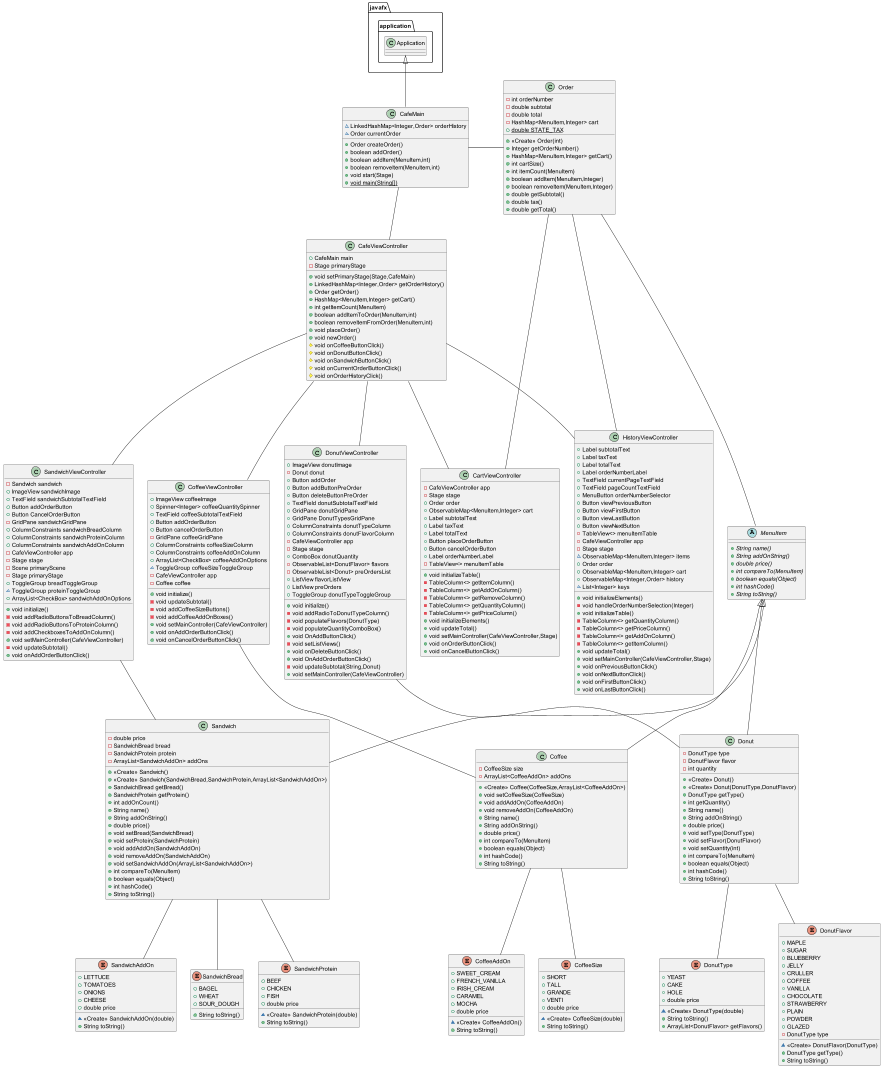

The diagram above was rendered by PlantUML. Its source (embedded in the PNG):
@startuml


enum CoffeeAddOn {
+  SWEET_CREAM
+  FRENCH_VANILLA
+  IRISH_CREAM
+  CARAMEL
+  MOCHA
+ double price
~ <<Create>> CoffeeAddOn()
+ String toString()
}


enum DonutType {
+  YEAST
+  CAKE
+  HOLE
+ double price
~ <<Create>> DonutType(double)
+ String toString()
+ ArrayList<DonutFlavor> getFlavors()
}


class CartViewController {
- CafeViewController app
- Stage stage
+ Order order
+ ObservableMap<MenuItem,Integer> cart
+ Label subtotalText
+ Label taxText
+ Label totalText
+ Button placeOrderButton
+ Button cancelOrderButton
+ Label orderNumberLabel
- TableView<> menuItemTable
+ void initializeTable()
- TableColumn<> getItemColumn()
- TableColumn<> getAddOnColumn()
- TableColumn<> getRemoveColumn()
- TableColumn<> getQuantityColumn()
- TableColumn<> getPriceColumn()
+ void initializeElements()
+ void updateTotal()
+ void setMainController(CafeViewController,Stage)
+ void onOrderButtonClick()
+ void onCancelButtonClick()
}

abstract class MenuItem {
+ {abstract}String name()
+ {abstract}String addOnString()
+ {abstract}double price()
+ {abstract}int compareTo(MenuItem)
+ {abstract}boolean equals(Object)
+ {abstract}int hashCode()
+ {abstract}String toString()
}

enum DonutFlavor {
+  MAPLE
+  SUGAR
+  BLUEBERRY
+  JELLY
+  CRULLER
+  COFFEE
+  VANILLA
+  CHOCOLATE
+  STRAWBERRY
+  PLAIN
+  POWDER
+  GLAZED
- DonutType type
~ <<Create>> DonutFlavor(DonutType)
+ DonutType getType()
+ String toString()
}


enum CoffeeSize {
+  SHORT
+  TALL
+  GRANDE
+  VENTI
+ double price
~ <<Create>> CoffeeSize(double)
+ String toString()
}


class Coffee {
- CoffeeSize size
- ArrayList<CoffeeAddOn> addOns
+ <<Create>> Coffee(CoffeeSize,ArrayList<CoffeeAddOn>)
+ void setCoffeeSize(CoffeeSize)
+ void addAddOn(CoffeeAddOn)
+ void removeAddOn(CoffeeAddOn)
+ String name()
+ String addOnString()
+ double price()
+ int compareTo(MenuItem)
+ boolean equals(Object)
+ int hashCode()
+ String toString()
}




class Sandwich {
- double price
- SandwichBread bread
- SandwichProtein protein
- ArrayList<SandwichAddOn> addOns
+ <<Create>> Sandwich()
+ <<Create>> Sandwich(SandwichBread,SandwichProtein,ArrayList<SandwichAddOn>)
+ SandwichBread getBread()
+ SandwichProtein getProtein()
+ int addOnCount()
+ String name()
+ String addOnString()
+ double price()
+ void setBread(SandwichBread)
+ void setProtein(SandwichProtein)
+ void addAddOn(SandwichAddOn)
+ void removeAddOn(SandwichAddOn)
+ void setSandwichAddOn(ArrayList<SandwichAddOn>)
+ int compareTo(MenuItem)
+ boolean equals(Object)
+ int hashCode()
+ String toString()
}


class HistoryViewController {
+ Label subtotalText
+ Label taxText
+ Label totalText
+ Label orderNumberLabel
+ TextField currentPageTextField
+ TextField pageCountTextField
+ MenuButton orderNumberSelector
+ Button viewPreviousButton
+ Button viewFirstButton
+ Button viewLastButton
+ Button viewNextButton
- TableView<> menuItemTable
- CafeViewController app
- Stage stage
~ ObservableMap<MenuItem,Integer> items
+ Order order
+ ObservableMap<MenuItem,Integer> cart
+ ObservableMap<Integer,Order> history
~ List<Integer> keys
+ void initializeElements()
- void handleOrderNumberSelection(Integer)
+ void initializeTable()
- TableColumn<> getQuantityColumn()
- TableColumn<> getPriceColumn()
- TableColumn<> getAddOnColumn()
- TableColumn<> getItemColumn()
+ void updateTotal()
+ void setMainController(CafeViewController,Stage)
+ void onPreviousButtonClick()
+ void onNextButtonClick()
+ void onFirstButtonClick()
+ void onLastButtonClick()
}


class Order {
- int orderNumber
- double subtotal
- double total
- HashMap<MenuItem,Integer> cart
+ {static} double STATE_TAX
+ <<Create>> Order(int)
+ Integer getOrderNumber()
+ HashMap<MenuItem,Integer> getCart()
+ int cartSize()
+ int itemCount(MenuItem)
+ boolean addItem(MenuItem,Integer)
+ boolean removeItem(MenuItem,Integer)
+ double getSubtotal()
+ double tax()
+ double getTotal()
}


class SandwichViewController {
- Sandwich sandwich
+ ImageView sandwichImage
+ TextField sandwichSubtotalTextField
+ Button addOrderButton
+ Button CancelOrderButton
- GridPane sandwichGridPane
+ ColumnConstraints sandwichBreadColumn
+ ColumnConstraints sandwichProteinColumn
+ ColumnConstraints sandwichAddOnColumn
- CafeViewController app
- Stage stage
- Scene primaryScene
- Stage primaryStage
+ ToggleGroup breadToggleGroup
~ ToggleGroup proteinToggleGroup
+ ArrayList<CheckBox> sandwichAddOnOptions
+ void initialize()
- void addRadioButtonsToBreadColumn()
- void addRadioButtonsToProteinColumn()
- void addCheckboxesToAddOnColumn()
+ void setMainController(CafeViewController)
- void updateSubtotal()
+ void onAddOrderButtonClick()
}


class CafeMain {
~ LinkedHashMap<Integer,Order> orderHistory
~ Order currentOrder
+ Order createOrder()
+ boolean addOrder()
+ boolean addItem(MenuItem,int)
+ boolean removeItem(MenuItem,int)
+ void start(Stage)
+ {static} void main(String[])
}


class CoffeeViewController {
+ ImageView coffeeImage
+ Spinner<Integer> coffeeQuantitySpinner
+ TextField coffeeSubtotalTextField
+ Button addOrderButton
+ Button cancelOrderButton
- GridPane coffeeGridPane
+ ColumnConstraints coffeeSizeColumn
+ ColumnConstraints coffeeAddOnColumn
+ ArrayList<CheckBox> coffeeAddOnOptions
~ ToggleGroup coffeeSizeToggleGroup
- CafeViewController app
- Coffee coffee
+ void initialize()
- void updateSubtotal()
- void addCoffeeSizeButtons()
- void addCoffeeAddOnBoxes()
+ void setMainController(CafeViewController)
+ void onAddOrderButtonClick()
+ void onCancelOrderButtonClick()
}


enum SandwichBread {
+  BAGEL
+  WHEAT
+  SOUR_DOUGH
+ String toString()
}


enum SandwichProtein {
+  BEEF
+  CHICKEN
+  FISH
+ double price
~ <<Create>> SandwichProtein(double)
+ String toString()
}


enum SandwichAddOn {
+  LETTUCE
+  TOMATOES
+  ONIONS
+  CHEESE
+ double price
~ <<Create>> SandwichAddOn(double)
+ String toString()
}


class DonutViewController {
+ ImageView donutImage
- Donut donut
+ Button addOrder
+ Button addButtonPreOrder
+ Button deleteButtonPreOrder
+ TextField donutSubtotalTextField
+ GridPane donutGridPane
+ GridPane DonutTypesGridPane
+ ColumnConstraints donutTypeColumn
+ ColumnConstraints donutFlavorColumn
- CafeViewController app
- Stage stage
+ ComboBox donutQuantity
- ObservableList<DonutFlavor> flavors
- ObservableList<Donut> preOrdersList
+ ListView flavorListView
+ ListView preOrders
+ ToggleGroup donutTypeToggleGroup
+ void initialize()
- void addRadioToDonutTypeColumn()
- void populateFlavors(DonutType)
- void populateQuantityComboBox()
+ void OnAddButtonClick()
- void setListViews()
+ void onDeleteButtonClick()
+ void OnAddOrderButtonClick()
- void updateSubtotal(String,Donut)
+ void setMainController(CafeViewController)
}


class Donut {
- DonutType type
- DonutFlavor flavor
- int quantity
+ <<Create>> Donut()
+ <<Create>> Donut(DonutType,DonutFlavor)
+ DonutType getType()
+ int getQuantity()
+ String name()
+ String addOnString()
+ double price()
+ void setType(DonutType)
+ void setFlavor(DonutFlavor)
+ void setQuantity(int)
+ int compareTo(MenuItem)
+ boolean equals(Object)
+ int hashCode()
+ String toString()
}


class CafeViewController {
+ CafeMain main
- Stage primaryStage
+ void setPrimaryStage(Stage,CafeMain)
+ LinkedHashMap<Integer,Order> getOrderHistory()
+ Order getOrder()
+ HashMap<MenuItem,Integer> getCart()
+ int getItemCount(MenuItem)
+ boolean addItemToOrder(MenuItem,int)
+ boolean removeItemFromOrder(MenuItem,int)
+ void placeOrder()
+ void newOrder()
# void onCoffeeButtonClick()
# void onDonutButtonClick()
# void onSandwichButtonClick()
# void onCurrentOrderButtonClick()
# void onOrderHistoryClick()
}

javafx.application.Application <|-- CafeMain

CafeMain - Order

Order -- MenuItem
MenuItem <|-- Coffee
MenuItem <|-- Sandwich
MenuItem <|-- Donut

CafeMain -- CafeViewController

CafeViewController --- CoffeeViewController
CafeViewController --- DonutViewController
CafeViewController --- SandwichViewController
CafeViewController -- CartViewController
CafeViewController -- HistoryViewController

Coffee -- CoffeeSize
Coffee -- CoffeeAddOn

Donut -- DonutType
Donut -- DonutFlavor

Sandwich -- SandwichBread
Sandwich -- SandwichProtein
Sandwich -- SandwichAddOn

Order ---- HistoryViewController
Order ---- CartViewController


CoffeeViewController -- Coffee
DonutViewController -- Donut
SandwichViewController -- Sandwich


@enduml